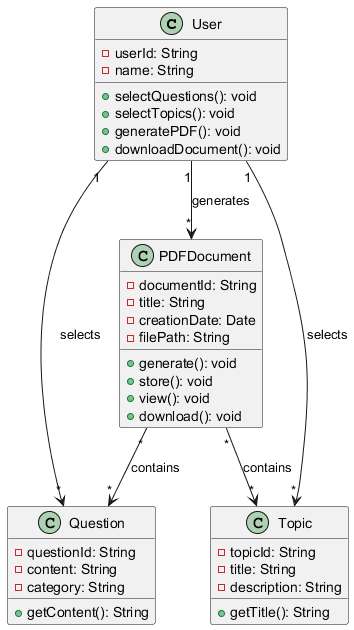

The diagram above was rendered by PlantUML. Its source (embedded in the PNG):
@startuml
class User {
    - userId: String
    - name: String
    + selectQuestions(): void
    + selectTopics(): void
    + generatePDF(): void
    + downloadDocument(): void
}

class Question {
    - questionId: String
    - content: String
    - category: String
    + getContent(): String
}

class Topic {
    - topicId: String
    - title: String
    - description: String
    + getTitle(): String
}

class PDFDocument {
    - documentId: String
    - title: String
    - creationDate: Date
    - filePath: String
    + generate(): void
    + store(): void
    + view(): void
    + download(): void
}

User "1" --> "*" Question : selects
User "1" --> "*" Topic : selects
User "1" --> "*" PDFDocument : generates
PDFDocument "*" --> "*" Question : contains
PDFDocument "*" --> "*" Topic : contains
@enduml